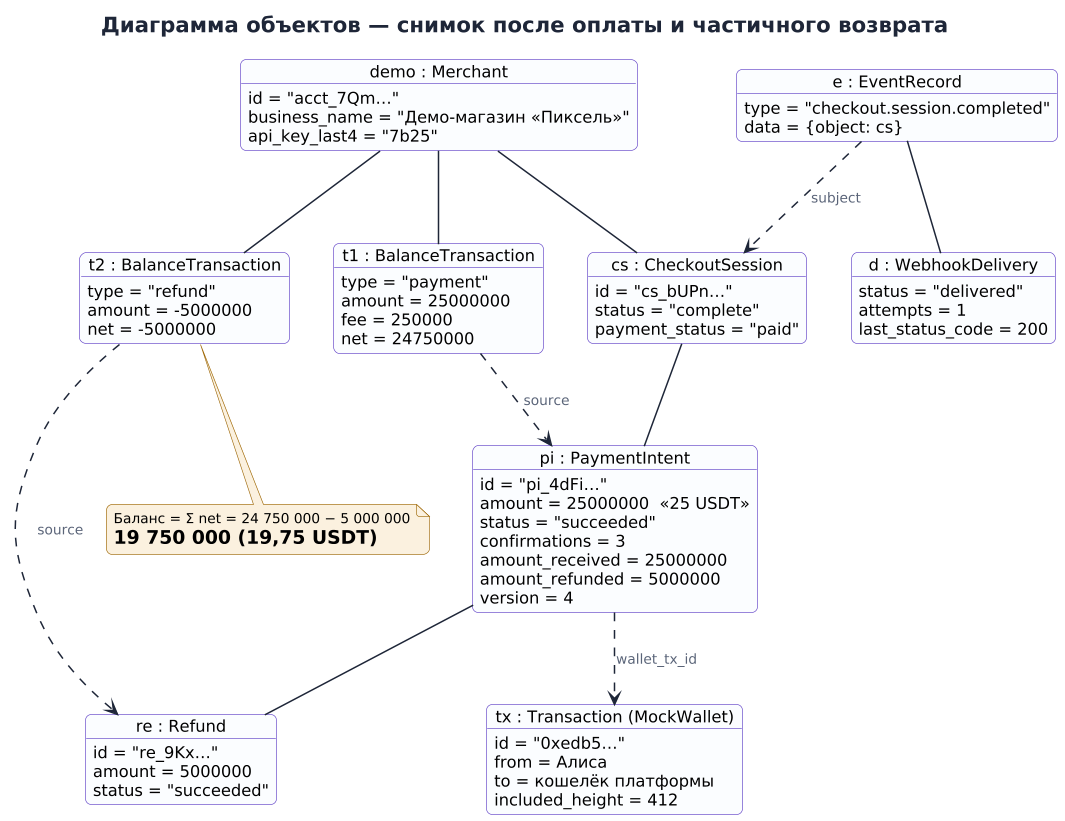

The diagram above was rendered by PlantUML. Its source (embedded in the PNG):
@startuml object
!include _style.iuml
title Диаграмма объектов — снимок после оплаты и частичного возврата

object "demo : Merchant" as m {
  id = "acct_7Qm…"
  business_name = "Демо-магазин «Пиксель»"
  api_key_last4 = "7b25"
}
object "cs : CheckoutSession" as cs {
  id = "cs_bUPn…"
  status = "complete"
  payment_status = "paid"
}
object "pi : PaymentIntent" as pi {
  id = "pi_4dFi…"
  amount = 25000000  «25 USDT»
  status = "succeeded"
  confirmations = 3
  amount_received = 25000000
  amount_refunded = 5000000
  version = 4
}
object "re : Refund" as re {
  id = "re_9Kx…"
  amount = 5000000
  status = "succeeded"
}
object "t1 : BalanceTransaction" as t1 {
  type = "payment"
  amount = 25000000
  fee = 250000
  net = 24750000
}
object "t2 : BalanceTransaction" as t2 {
  type = "refund"
  amount = -5000000
  net = -5000000
}
object "e : EventRecord" as e {
  type = "checkout.session.completed"
  data = {object: cs}
}
object "d : WebhookDelivery" as d {
  status = "delivered"
  attempts = 1
  last_status_code = 200
}
object "tx : Transaction (MockWallet)" as tx {
  id = "0xedb5…"
  from = Алиса
  to = кошелёк платформы
  included_height = 412
}

m -- cs
cs -- pi
pi -- re
m -- t1
m -- t2
t1 ..> pi : source
t2 ..> re : source
e ..> cs : subject
e -- d
pi ..> tx : wallet_tx_id

note bottom of t2
  Баланс = Σ net = 24 750 000 − 5 000 000
  = 19 750 000 (19,75 USDT)
end note
@enduml